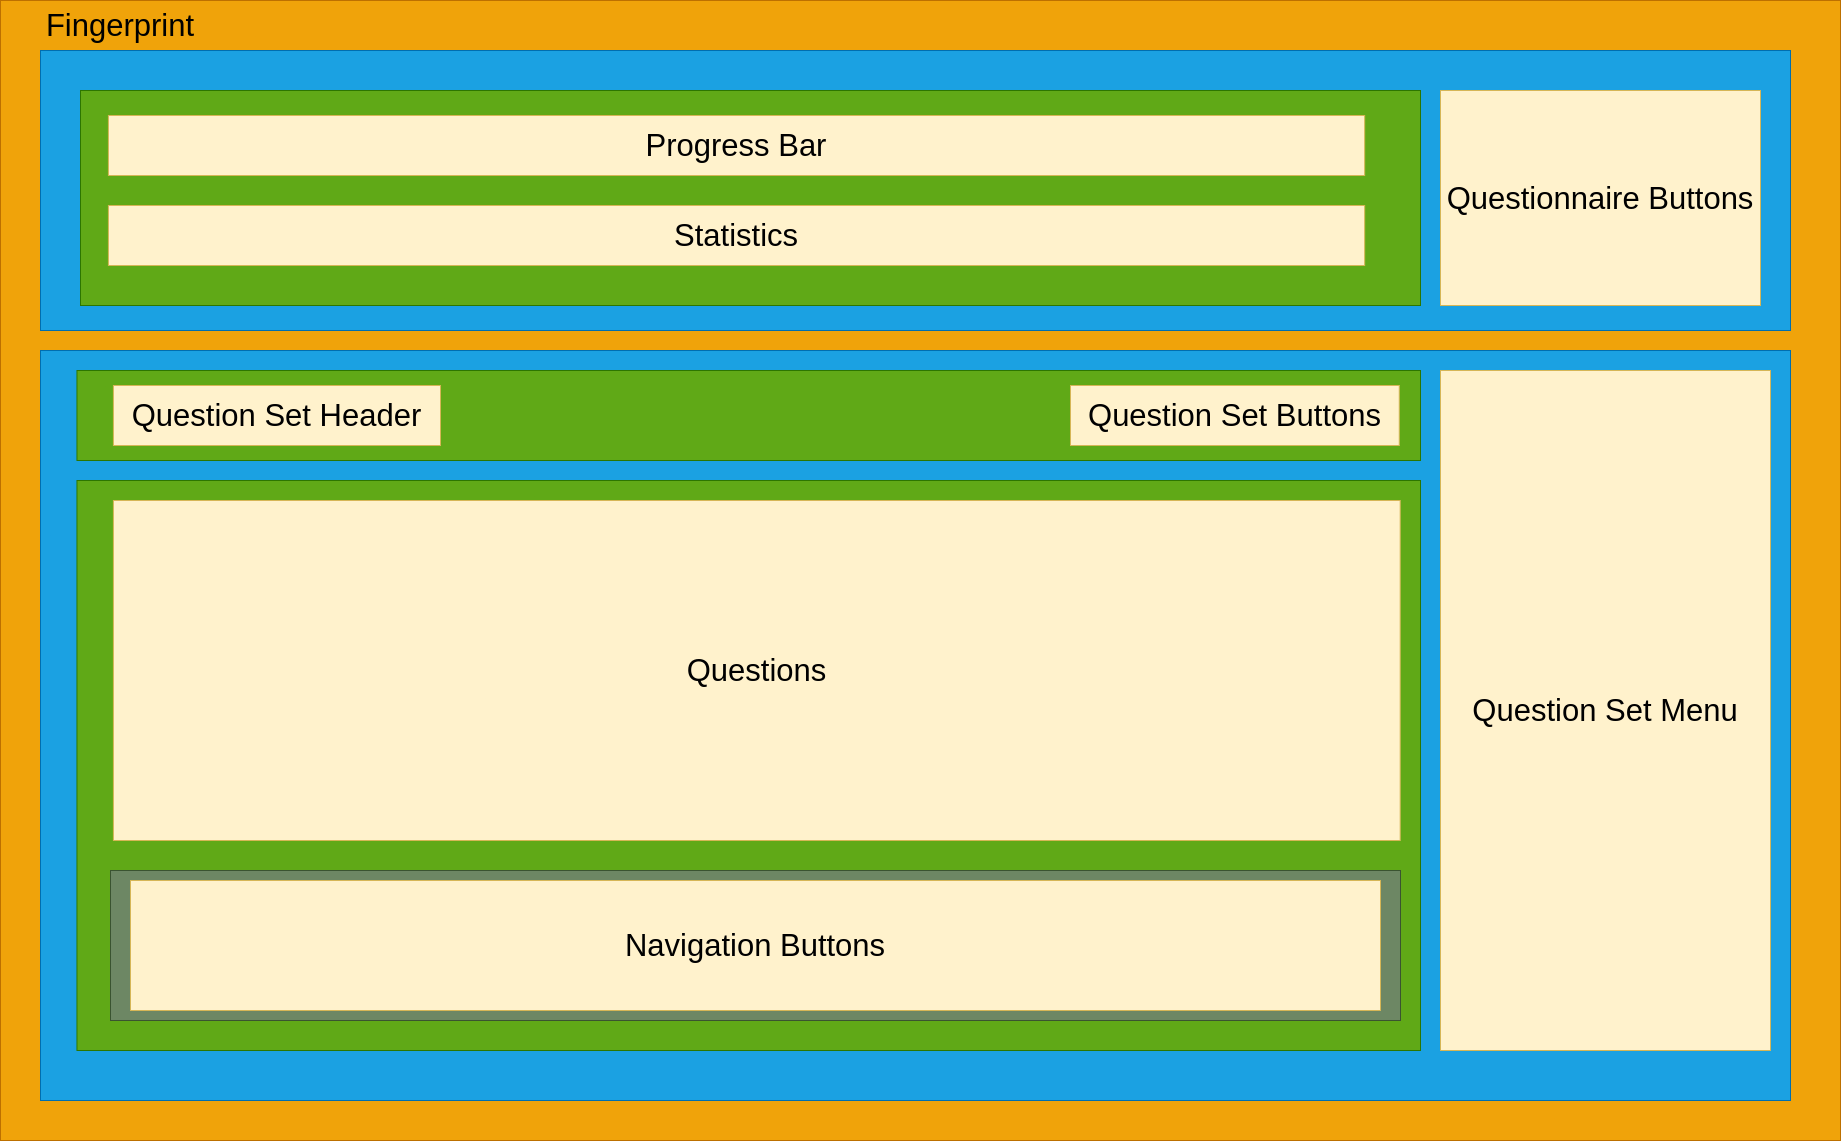

The diagram above was exported from draw.io. Its source (the exported page's mxGraphModel, read from the mxfile embedded in the PNG):
<mxGraphModel dx="5688" dy="3036" grid="1" gridSize="10" guides="1" tooltips="1" connect="1" arrows="1" fold="1" page="1" pageScale="1" pageWidth="1100" pageHeight="850" math="0" shadow="0">
  <root>
    <mxCell id="0" />
    <mxCell id="1" parent="0" />
    <mxCell id="2" value="" style="rounded=0;whiteSpace=wrap;html=1;shadow=0;glass=0;fillColor=#f0a30a;strokeColor=#BD7000;fontColor=#000000;fontSize=31;" vertex="1" parent="1">
      <mxGeometry x="380" y="1250" width="1840" height="1140" as="geometry" />
    </mxCell>
    <mxCell id="3" value="" style="rounded=0;whiteSpace=wrap;html=1;shadow=0;glass=0;fontSize=31;fillColor=#1ba1e2;strokeColor=#006EAF;fontColor=#ffffff;" vertex="1" parent="1">
      <mxGeometry x="420" y="1300" width="1750" height="280" as="geometry" />
    </mxCell>
    <mxCell id="4" value="Questionnaire Buttons" style="rounded=0;whiteSpace=wrap;html=1;shadow=0;glass=0;fontSize=31;fillColor=#fff2cc;strokeColor=#d6b656;" vertex="1" parent="1">
      <mxGeometry x="1820" y="1340" width="320" height="215" as="geometry" />
    </mxCell>
    <mxCell id="5" value="" style="group;fontSize=31;fillColor=#60a917;strokeColor=#2D7600;fontColor=#ffffff;" vertex="1" connectable="0" parent="1">
      <mxGeometry x="460" y="1340" width="1340" height="215" as="geometry" />
    </mxCell>
    <mxCell id="6" value="" style="rounded=0;whiteSpace=wrap;html=1;shadow=0;glass=0;fontSize=31;fillColor=#60a917;strokeColor=#2D7600;fontColor=#ffffff;" vertex="1" parent="5">
      <mxGeometry width="1340" height="215" as="geometry" />
    </mxCell>
    <mxCell id="7" value="Progress Bar" style="rounded=0;whiteSpace=wrap;html=1;shadow=0;glass=0;fontSize=31;fillColor=#fff2cc;strokeColor=#d6b656;" vertex="1" parent="5">
      <mxGeometry x="27.916666666666664" y="25" width="1256.25" height="60" as="geometry" />
    </mxCell>
    <mxCell id="8" value="Statistics" style="rounded=0;whiteSpace=wrap;html=1;shadow=0;glass=0;fontSize=31;fillColor=#fff2cc;strokeColor=#d6b656;" vertex="1" parent="5">
      <mxGeometry x="27.916666666666664" y="115" width="1256.25" height="60" as="geometry" />
    </mxCell>
    <mxCell id="9" value="" style="group;fontSize=31;fillColor=#6d8764;strokeColor=#3A5431;fontColor=#ffffff;" vertex="1" connectable="0" parent="1">
      <mxGeometry x="420" y="1600" width="1750" height="750" as="geometry" />
    </mxCell>
    <mxCell id="10" value="" style="rounded=0;whiteSpace=wrap;html=1;shadow=0;glass=0;fontSize=31;fillColor=#1ba1e2;strokeColor=#006EAF;fontColor=#ffffff;" vertex="1" parent="9">
      <mxGeometry width="1750" height="750" as="geometry" />
    </mxCell>
    <mxCell id="11" value="" style="rounded=0;whiteSpace=wrap;html=1;shadow=0;glass=0;fontSize=31;fillColor=#60a917;strokeColor=#2D7600;fontColor=#ffffff;" vertex="1" parent="9">
      <mxGeometry x="36.46" y="20" width="1343.54" height="90" as="geometry" />
    </mxCell>
    <mxCell id="12" value="Question Set Header" style="rounded=0;whiteSpace=wrap;html=1;shadow=0;glass=0;fontSize=31;fillColor=#fff2cc;strokeColor=#d6b656;" vertex="1" parent="9">
      <mxGeometry x="72.92" y="35" width="327.08" height="60" as="geometry" />
    </mxCell>
    <mxCell id="13" value="Question Set Buttons" style="rounded=0;whiteSpace=wrap;html=1;shadow=0;glass=0;fontSize=31;fillColor=#fff2cc;strokeColor=#d6b656;" vertex="1" parent="9">
      <mxGeometry x="1030" y="35" width="328.75" height="60" as="geometry" />
    </mxCell>
    <mxCell id="14" value="" style="rounded=0;whiteSpace=wrap;html=1;shadow=0;glass=0;fontSize=31;fillColor=#60a917;strokeColor=#2D7600;fontColor=#ffffff;" vertex="1" parent="9">
      <mxGeometry x="36.46" y="130" width="1343.54" height="570" as="geometry" />
    </mxCell>
    <mxCell id="15" value="Question Set Menu" style="rounded=0;whiteSpace=wrap;html=1;shadow=0;glass=0;fontSize=31;fillColor=#fff2cc;strokeColor=#d6b656;" vertex="1" parent="9">
      <mxGeometry x="1400" y="20" width="330" height="680" as="geometry" />
    </mxCell>
    <mxCell id="16" value="Questions" style="rounded=0;whiteSpace=wrap;html=1;shadow=0;glass=0;fontSize=31;fillColor=#fff2cc;strokeColor=#d6b656;" vertex="1" parent="9">
      <mxGeometry x="72.92" y="150" width="1286.77" height="340" as="geometry" />
    </mxCell>
    <mxCell id="17" value="" style="rounded=0;whiteSpace=wrap;html=1;shadow=0;glass=0;fontSize=31;fillColor=#6d8764;strokeColor=#3A5431;fontColor=#ffffff;" vertex="1" parent="9">
      <mxGeometry x="70" y="520" width="1290" height="150" as="geometry" />
    </mxCell>
    <mxCell id="18" value="Navigation Buttons" style="rounded=0;whiteSpace=wrap;html=1;shadow=0;glass=0;fontSize=31;fillColor=#fff2cc;strokeColor=#d6b656;" vertex="1" parent="9">
      <mxGeometry x="90" y="530" width="1250" height="130" as="geometry" />
    </mxCell>
    <mxCell id="19" value="Fingerprint" style="text;html=1;strokeColor=none;fillColor=none;align=center;verticalAlign=middle;whiteSpace=wrap;rounded=0;shadow=0;glass=0;fontSize=31;" vertex="1" parent="1">
      <mxGeometry x="420" y="1265" width="160" height="20" as="geometry" />
    </mxCell>
  </root>
</mxGraphModel>